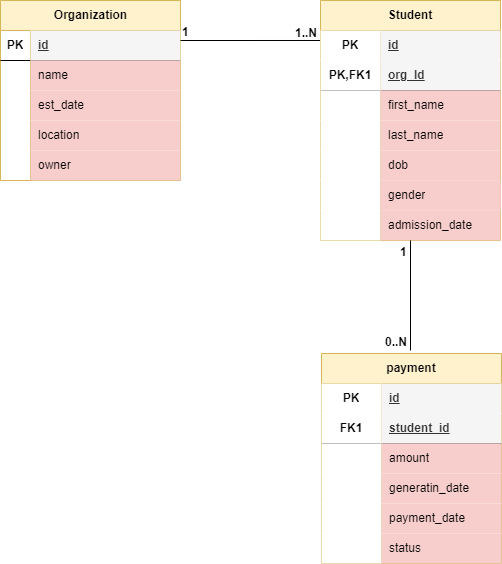

The diagram above was exported from draw.io. Its source (the exported page's mxGraphModel, read from the mxfile embedded in the PNG):
<mxGraphModel dx="880" dy="470" grid="1" gridSize="10" guides="1" tooltips="1" connect="1" arrows="1" fold="1" page="1" pageScale="1" pageWidth="850" pageHeight="1100" math="0" shadow="0">
  <root>
    <mxCell id="0" />
    <mxCell id="1" parent="0" />
    <mxCell id="SFVSjseLBFlYiVbyE9c6-5" value="Organization" style="shape=table;startSize=30;container=1;collapsible=1;childLayout=tableLayout;fixedRows=1;rowLines=0;fontStyle=1;align=center;resizeLast=1;html=1;swimlaneFillColor=default;fillColor=#fff2cc;strokeColor=#d6b656;" vertex="1" parent="1">
      <mxGeometry x="80" y="120" width="180" height="180" as="geometry" />
    </mxCell>
    <mxCell id="SFVSjseLBFlYiVbyE9c6-6" value="" style="shape=tableRow;horizontal=0;startSize=0;swimlaneHead=0;swimlaneBody=0;fillColor=none;collapsible=0;dropTarget=0;points=[[0,0.5],[1,0.5]];portConstraint=eastwest;top=0;left=0;right=0;bottom=1;" vertex="1" parent="SFVSjseLBFlYiVbyE9c6-5">
      <mxGeometry y="30" width="180" height="30" as="geometry" />
    </mxCell>
    <mxCell id="SFVSjseLBFlYiVbyE9c6-7" value="PK" style="shape=partialRectangle;connectable=0;fillColor=none;top=0;left=0;bottom=0;right=0;fontStyle=1;overflow=hidden;whiteSpace=wrap;html=1;" vertex="1" parent="SFVSjseLBFlYiVbyE9c6-6">
      <mxGeometry width="30" height="30" as="geometry">
        <mxRectangle width="30" height="30" as="alternateBounds" />
      </mxGeometry>
    </mxCell>
    <mxCell id="SFVSjseLBFlYiVbyE9c6-8" value="id" style="shape=partialRectangle;connectable=0;fillColor=#f5f5f5;top=0;left=0;bottom=0;right=0;align=left;spacingLeft=6;fontStyle=5;overflow=hidden;whiteSpace=wrap;html=1;fontColor=#333333;strokeColor=#666666;" vertex="1" parent="SFVSjseLBFlYiVbyE9c6-6">
      <mxGeometry x="30" width="150" height="30" as="geometry">
        <mxRectangle width="150" height="30" as="alternateBounds" />
      </mxGeometry>
    </mxCell>
    <mxCell id="SFVSjseLBFlYiVbyE9c6-9" value="" style="shape=tableRow;horizontal=0;startSize=0;swimlaneHead=0;swimlaneBody=0;fillColor=none;collapsible=0;dropTarget=0;points=[[0,0.5],[1,0.5]];portConstraint=eastwest;top=0;left=0;right=0;bottom=0;" vertex="1" parent="SFVSjseLBFlYiVbyE9c6-5">
      <mxGeometry y="60" width="180" height="30" as="geometry" />
    </mxCell>
    <mxCell id="SFVSjseLBFlYiVbyE9c6-10" value="" style="shape=partialRectangle;connectable=0;fillColor=none;top=0;left=0;bottom=0;right=0;editable=1;overflow=hidden;whiteSpace=wrap;html=1;" vertex="1" parent="SFVSjseLBFlYiVbyE9c6-9">
      <mxGeometry width="30" height="30" as="geometry">
        <mxRectangle width="30" height="30" as="alternateBounds" />
      </mxGeometry>
    </mxCell>
    <mxCell id="SFVSjseLBFlYiVbyE9c6-11" value="name" style="shape=partialRectangle;connectable=0;fillColor=#F8CECC;top=0;left=0;bottom=0;right=0;align=left;spacingLeft=6;overflow=hidden;whiteSpace=wrap;html=1;" vertex="1" parent="SFVSjseLBFlYiVbyE9c6-9">
      <mxGeometry x="30" width="150" height="30" as="geometry">
        <mxRectangle width="150" height="30" as="alternateBounds" />
      </mxGeometry>
    </mxCell>
    <mxCell id="SFVSjseLBFlYiVbyE9c6-12" value="" style="shape=tableRow;horizontal=0;startSize=0;swimlaneHead=0;swimlaneBody=0;fillColor=none;collapsible=0;dropTarget=0;points=[[0,0.5],[1,0.5]];portConstraint=eastwest;top=0;left=0;right=0;bottom=0;" vertex="1" parent="SFVSjseLBFlYiVbyE9c6-5">
      <mxGeometry y="90" width="180" height="30" as="geometry" />
    </mxCell>
    <mxCell id="SFVSjseLBFlYiVbyE9c6-13" value="" style="shape=partialRectangle;connectable=0;fillColor=none;top=0;left=0;bottom=0;right=0;editable=1;overflow=hidden;whiteSpace=wrap;html=1;" vertex="1" parent="SFVSjseLBFlYiVbyE9c6-12">
      <mxGeometry width="30" height="30" as="geometry">
        <mxRectangle width="30" height="30" as="alternateBounds" />
      </mxGeometry>
    </mxCell>
    <mxCell id="SFVSjseLBFlYiVbyE9c6-14" value="est_date" style="shape=partialRectangle;connectable=0;fillColor=#f8cecc;top=0;left=0;bottom=0;right=0;align=left;spacingLeft=6;overflow=hidden;whiteSpace=wrap;html=1;strokeColor=#b85450;" vertex="1" parent="SFVSjseLBFlYiVbyE9c6-12">
      <mxGeometry x="30" width="150" height="30" as="geometry">
        <mxRectangle width="150" height="30" as="alternateBounds" />
      </mxGeometry>
    </mxCell>
    <mxCell id="SFVSjseLBFlYiVbyE9c6-15" value="" style="shape=tableRow;horizontal=0;startSize=0;swimlaneHead=0;swimlaneBody=0;fillColor=none;collapsible=0;dropTarget=0;points=[[0,0.5],[1,0.5]];portConstraint=eastwest;top=0;left=0;right=0;bottom=0;" vertex="1" parent="SFVSjseLBFlYiVbyE9c6-5">
      <mxGeometry y="120" width="180" height="30" as="geometry" />
    </mxCell>
    <mxCell id="SFVSjseLBFlYiVbyE9c6-16" value="" style="shape=partialRectangle;connectable=0;fillColor=none;top=0;left=0;bottom=0;right=0;editable=1;overflow=hidden;whiteSpace=wrap;html=1;" vertex="1" parent="SFVSjseLBFlYiVbyE9c6-15">
      <mxGeometry width="30" height="30" as="geometry">
        <mxRectangle width="30" height="30" as="alternateBounds" />
      </mxGeometry>
    </mxCell>
    <mxCell id="SFVSjseLBFlYiVbyE9c6-17" value="location" style="shape=partialRectangle;connectable=0;fillColor=#f8cecc;top=0;left=0;bottom=0;right=0;align=left;spacingLeft=6;overflow=hidden;whiteSpace=wrap;html=1;strokeColor=#b85450;" vertex="1" parent="SFVSjseLBFlYiVbyE9c6-15">
      <mxGeometry x="30" width="150" height="30" as="geometry">
        <mxRectangle width="150" height="30" as="alternateBounds" />
      </mxGeometry>
    </mxCell>
    <mxCell id="SFVSjseLBFlYiVbyE9c6-25" value="" style="shape=tableRow;horizontal=0;startSize=0;swimlaneHead=0;swimlaneBody=0;fillColor=none;collapsible=0;dropTarget=0;points=[[0,0.5],[1,0.5]];portConstraint=eastwest;top=0;left=0;right=0;bottom=0;" vertex="1" parent="SFVSjseLBFlYiVbyE9c6-5">
      <mxGeometry y="150" width="180" height="30" as="geometry" />
    </mxCell>
    <mxCell id="SFVSjseLBFlYiVbyE9c6-26" value="" style="shape=partialRectangle;connectable=0;fillColor=none;top=0;left=0;bottom=0;right=0;editable=1;overflow=hidden;whiteSpace=wrap;html=1;" vertex="1" parent="SFVSjseLBFlYiVbyE9c6-25">
      <mxGeometry width="30" height="30" as="geometry">
        <mxRectangle width="30" height="30" as="alternateBounds" />
      </mxGeometry>
    </mxCell>
    <mxCell id="SFVSjseLBFlYiVbyE9c6-27" value="owner" style="shape=partialRectangle;connectable=0;fillColor=#f8cecc;top=0;left=0;bottom=0;right=0;align=left;spacingLeft=6;overflow=hidden;whiteSpace=wrap;html=1;strokeColor=#b85450;" vertex="1" parent="SFVSjseLBFlYiVbyE9c6-25">
      <mxGeometry x="30" width="150" height="30" as="geometry">
        <mxRectangle width="150" height="30" as="alternateBounds" />
      </mxGeometry>
    </mxCell>
    <mxCell id="SFVSjseLBFlYiVbyE9c6-22" value="" style="endArrow=none;html=1;rounded=0;entryX=0;entryY=0.333;entryDx=0;entryDy=0;entryPerimeter=0;" edge="1" parent="1" target="SFVSjseLBFlYiVbyE9c6-29">
      <mxGeometry relative="1" as="geometry">
        <mxPoint x="260" y="160" as="sourcePoint" />
        <mxPoint x="390" y="160" as="targetPoint" />
      </mxGeometry>
    </mxCell>
    <mxCell id="SFVSjseLBFlYiVbyE9c6-23" value="&lt;b&gt;1&lt;/b&gt;" style="resizable=0;html=1;whiteSpace=wrap;align=left;verticalAlign=bottom;" connectable="0" vertex="1" parent="SFVSjseLBFlYiVbyE9c6-22">
      <mxGeometry x="-1" relative="1" as="geometry" />
    </mxCell>
    <mxCell id="SFVSjseLBFlYiVbyE9c6-24" value="&lt;b&gt;1..N&lt;/b&gt;" style="resizable=0;html=1;whiteSpace=wrap;align=right;verticalAlign=bottom;" connectable="0" vertex="1" parent="SFVSjseLBFlYiVbyE9c6-22">
      <mxGeometry x="1" relative="1" as="geometry">
        <mxPoint x="-2" y="1" as="offset" />
      </mxGeometry>
    </mxCell>
    <mxCell id="SFVSjseLBFlYiVbyE9c6-28" value="Student" style="shape=table;startSize=30;container=1;collapsible=1;childLayout=tableLayout;fixedRows=1;rowLines=0;fontStyle=1;align=center;resizeLast=1;html=1;whiteSpace=wrap;fillColor=#fff2cc;strokeColor=#d6b656;" vertex="1" parent="1">
      <mxGeometry x="400" y="120" width="180" height="240" as="geometry" />
    </mxCell>
    <mxCell id="SFVSjseLBFlYiVbyE9c6-29" value="" style="shape=tableRow;horizontal=0;startSize=0;swimlaneHead=0;swimlaneBody=0;fillColor=none;collapsible=0;dropTarget=0;points=[[0,0.5],[1,0.5]];portConstraint=eastwest;top=0;left=0;right=0;bottom=0;html=1;" vertex="1" parent="SFVSjseLBFlYiVbyE9c6-28">
      <mxGeometry y="30" width="180" height="30" as="geometry" />
    </mxCell>
    <mxCell id="SFVSjseLBFlYiVbyE9c6-30" value="PK" style="shape=partialRectangle;connectable=0;top=0;left=0;bottom=0;right=0;fontStyle=1;overflow=hidden;html=1;whiteSpace=wrap;" vertex="1" parent="SFVSjseLBFlYiVbyE9c6-29">
      <mxGeometry width="60" height="30" as="geometry">
        <mxRectangle width="60" height="30" as="alternateBounds" />
      </mxGeometry>
    </mxCell>
    <mxCell id="SFVSjseLBFlYiVbyE9c6-31" value="id" style="shape=partialRectangle;connectable=0;fillColor=#f5f5f5;top=0;left=0;bottom=0;right=0;align=left;spacingLeft=6;fontStyle=5;overflow=hidden;html=1;whiteSpace=wrap;strokeColor=#666666;fontColor=#333333;" vertex="1" parent="SFVSjseLBFlYiVbyE9c6-29">
      <mxGeometry x="60" width="120" height="30" as="geometry">
        <mxRectangle width="120" height="30" as="alternateBounds" />
      </mxGeometry>
    </mxCell>
    <mxCell id="SFVSjseLBFlYiVbyE9c6-32" value="" style="shape=tableRow;horizontal=0;startSize=0;swimlaneHead=0;swimlaneBody=0;fillColor=none;collapsible=0;dropTarget=0;points=[[0,0.5],[1,0.5]];portConstraint=eastwest;top=0;left=0;right=0;bottom=1;html=1;" vertex="1" parent="SFVSjseLBFlYiVbyE9c6-28">
      <mxGeometry y="60" width="180" height="30" as="geometry" />
    </mxCell>
    <mxCell id="SFVSjseLBFlYiVbyE9c6-33" value="PK,FK1" style="shape=partialRectangle;connectable=0;top=0;left=0;bottom=0;right=0;fontStyle=1;overflow=hidden;html=1;whiteSpace=wrap;" vertex="1" parent="SFVSjseLBFlYiVbyE9c6-32">
      <mxGeometry width="60" height="30" as="geometry">
        <mxRectangle width="60" height="30" as="alternateBounds" />
      </mxGeometry>
    </mxCell>
    <mxCell id="SFVSjseLBFlYiVbyE9c6-34" value="org_Id" style="shape=partialRectangle;connectable=0;fillColor=#f5f5f5;top=0;left=0;bottom=0;right=0;align=left;spacingLeft=6;fontStyle=5;overflow=hidden;html=1;whiteSpace=wrap;strokeColor=#666666;fontColor=#333333;" vertex="1" parent="SFVSjseLBFlYiVbyE9c6-32">
      <mxGeometry x="60" width="120" height="30" as="geometry">
        <mxRectangle width="120" height="30" as="alternateBounds" />
      </mxGeometry>
    </mxCell>
    <mxCell id="SFVSjseLBFlYiVbyE9c6-35" value="" style="shape=tableRow;horizontal=0;startSize=0;swimlaneHead=0;swimlaneBody=0;fillColor=none;collapsible=0;dropTarget=0;points=[[0,0.5],[1,0.5]];portConstraint=eastwest;top=0;left=0;right=0;bottom=0;html=1;" vertex="1" parent="SFVSjseLBFlYiVbyE9c6-28">
      <mxGeometry y="90" width="180" height="30" as="geometry" />
    </mxCell>
    <mxCell id="SFVSjseLBFlYiVbyE9c6-36" value="" style="shape=partialRectangle;connectable=0;top=0;left=0;bottom=0;right=0;editable=1;overflow=hidden;html=1;whiteSpace=wrap;" vertex="1" parent="SFVSjseLBFlYiVbyE9c6-35">
      <mxGeometry width="60" height="30" as="geometry">
        <mxRectangle width="60" height="30" as="alternateBounds" />
      </mxGeometry>
    </mxCell>
    <mxCell id="SFVSjseLBFlYiVbyE9c6-37" value="first_name" style="shape=partialRectangle;connectable=0;fillColor=#f8cecc;top=0;left=0;bottom=0;right=0;align=left;spacingLeft=6;overflow=hidden;html=1;whiteSpace=wrap;strokeColor=#b85450;" vertex="1" parent="SFVSjseLBFlYiVbyE9c6-35">
      <mxGeometry x="60" width="120" height="30" as="geometry">
        <mxRectangle width="120" height="30" as="alternateBounds" />
      </mxGeometry>
    </mxCell>
    <mxCell id="SFVSjseLBFlYiVbyE9c6-38" value="" style="shape=tableRow;horizontal=0;startSize=0;swimlaneHead=0;swimlaneBody=0;fillColor=none;collapsible=0;dropTarget=0;points=[[0,0.5],[1,0.5]];portConstraint=eastwest;top=0;left=0;right=0;bottom=0;html=1;" vertex="1" parent="SFVSjseLBFlYiVbyE9c6-28">
      <mxGeometry y="120" width="180" height="30" as="geometry" />
    </mxCell>
    <mxCell id="SFVSjseLBFlYiVbyE9c6-39" value="" style="shape=partialRectangle;connectable=0;top=0;left=0;bottom=0;right=0;editable=1;overflow=hidden;html=1;whiteSpace=wrap;" vertex="1" parent="SFVSjseLBFlYiVbyE9c6-38">
      <mxGeometry width="60" height="30" as="geometry">
        <mxRectangle width="60" height="30" as="alternateBounds" />
      </mxGeometry>
    </mxCell>
    <mxCell id="SFVSjseLBFlYiVbyE9c6-40" value="last_name" style="shape=partialRectangle;connectable=0;fillColor=#f8cecc;top=0;left=0;bottom=0;right=0;align=left;spacingLeft=6;overflow=hidden;html=1;whiteSpace=wrap;strokeColor=#b85450;" vertex="1" parent="SFVSjseLBFlYiVbyE9c6-38">
      <mxGeometry x="60" width="120" height="30" as="geometry">
        <mxRectangle width="120" height="30" as="alternateBounds" />
      </mxGeometry>
    </mxCell>
    <mxCell id="SFVSjseLBFlYiVbyE9c6-41" value="" style="shape=tableRow;horizontal=0;startSize=0;swimlaneHead=0;swimlaneBody=0;fillColor=none;collapsible=0;dropTarget=0;points=[[0,0.5],[1,0.5]];portConstraint=eastwest;top=0;left=0;right=0;bottom=0;html=1;" vertex="1" parent="SFVSjseLBFlYiVbyE9c6-28">
      <mxGeometry y="150" width="180" height="30" as="geometry" />
    </mxCell>
    <mxCell id="SFVSjseLBFlYiVbyE9c6-42" value="" style="shape=partialRectangle;connectable=0;top=0;left=0;bottom=0;right=0;editable=1;overflow=hidden;html=1;whiteSpace=wrap;" vertex="1" parent="SFVSjseLBFlYiVbyE9c6-41">
      <mxGeometry width="60" height="30" as="geometry">
        <mxRectangle width="60" height="30" as="alternateBounds" />
      </mxGeometry>
    </mxCell>
    <mxCell id="SFVSjseLBFlYiVbyE9c6-43" value="dob" style="shape=partialRectangle;connectable=0;fillColor=#f8cecc;top=0;left=0;bottom=0;right=0;align=left;spacingLeft=6;overflow=hidden;html=1;whiteSpace=wrap;strokeColor=#b85450;" vertex="1" parent="SFVSjseLBFlYiVbyE9c6-41">
      <mxGeometry x="60" width="120" height="30" as="geometry">
        <mxRectangle width="120" height="30" as="alternateBounds" />
      </mxGeometry>
    </mxCell>
    <mxCell id="SFVSjseLBFlYiVbyE9c6-44" value="" style="shape=tableRow;horizontal=0;startSize=0;swimlaneHead=0;swimlaneBody=0;fillColor=none;collapsible=0;dropTarget=0;points=[[0,0.5],[1,0.5]];portConstraint=eastwest;top=0;left=0;right=0;bottom=0;html=1;" vertex="1" parent="SFVSjseLBFlYiVbyE9c6-28">
      <mxGeometry y="180" width="180" height="30" as="geometry" />
    </mxCell>
    <mxCell id="SFVSjseLBFlYiVbyE9c6-45" value="" style="shape=partialRectangle;connectable=0;top=0;left=0;bottom=0;right=0;editable=1;overflow=hidden;html=1;whiteSpace=wrap;" vertex="1" parent="SFVSjseLBFlYiVbyE9c6-44">
      <mxGeometry width="60" height="30" as="geometry">
        <mxRectangle width="60" height="30" as="alternateBounds" />
      </mxGeometry>
    </mxCell>
    <mxCell id="SFVSjseLBFlYiVbyE9c6-46" value="" style="shape=partialRectangle;connectable=0;fillColor=#f8cecc;top=0;left=0;bottom=0;right=0;align=left;spacingLeft=6;overflow=hidden;html=1;whiteSpace=wrap;strokeColor=#b85450;" vertex="1" parent="SFVSjseLBFlYiVbyE9c6-44">
      <mxGeometry x="60" width="120" height="30" as="geometry">
        <mxRectangle width="120" height="30" as="alternateBounds" />
      </mxGeometry>
    </mxCell>
    <mxCell id="SFVSjseLBFlYiVbyE9c6-47" value="" style="shape=tableRow;horizontal=0;startSize=0;swimlaneHead=0;swimlaneBody=0;fillColor=none;collapsible=0;dropTarget=0;points=[[0,0.5],[1,0.5]];portConstraint=eastwest;top=0;left=0;right=0;bottom=0;html=1;" vertex="1" parent="SFVSjseLBFlYiVbyE9c6-28">
      <mxGeometry y="210" width="180" height="30" as="geometry" />
    </mxCell>
    <mxCell id="SFVSjseLBFlYiVbyE9c6-48" value="" style="shape=partialRectangle;connectable=0;top=0;left=0;bottom=0;right=0;editable=1;overflow=hidden;html=1;whiteSpace=wrap;" vertex="1" parent="SFVSjseLBFlYiVbyE9c6-47">
      <mxGeometry width="60" height="30" as="geometry">
        <mxRectangle width="60" height="30" as="alternateBounds" />
      </mxGeometry>
    </mxCell>
    <mxCell id="SFVSjseLBFlYiVbyE9c6-49" value="admission_date" style="shape=partialRectangle;connectable=0;fillColor=#f8cecc;top=0;left=0;bottom=0;right=0;align=left;spacingLeft=6;overflow=hidden;html=1;whiteSpace=wrap;strokeColor=#b85450;" vertex="1" parent="SFVSjseLBFlYiVbyE9c6-47">
      <mxGeometry x="60" width="120" height="30" as="geometry">
        <mxRectangle width="120" height="30" as="alternateBounds" />
      </mxGeometry>
    </mxCell>
    <mxCell id="SFVSjseLBFlYiVbyE9c6-50" value="payment" style="shape=table;startSize=30;container=1;collapsible=1;childLayout=tableLayout;fixedRows=1;rowLines=0;fontStyle=1;align=center;resizeLast=1;html=1;whiteSpace=wrap;fillColor=#fff2cc;strokeColor=#d6b656;" vertex="1" parent="1">
      <mxGeometry x="401" y="473" width="180" height="210" as="geometry" />
    </mxCell>
    <mxCell id="SFVSjseLBFlYiVbyE9c6-51" value="" style="shape=tableRow;horizontal=0;startSize=0;swimlaneHead=0;swimlaneBody=0;fillColor=none;collapsible=0;dropTarget=0;points=[[0,0.5],[1,0.5]];portConstraint=eastwest;top=0;left=0;right=0;bottom=0;html=1;" vertex="1" parent="SFVSjseLBFlYiVbyE9c6-50">
      <mxGeometry y="30" width="180" height="30" as="geometry" />
    </mxCell>
    <mxCell id="SFVSjseLBFlYiVbyE9c6-52" value="PK" style="shape=partialRectangle;connectable=0;top=0;left=0;bottom=0;right=0;fontStyle=1;overflow=hidden;html=1;whiteSpace=wrap;" vertex="1" parent="SFVSjseLBFlYiVbyE9c6-51">
      <mxGeometry width="60" height="30" as="geometry">
        <mxRectangle width="60" height="30" as="alternateBounds" />
      </mxGeometry>
    </mxCell>
    <mxCell id="SFVSjseLBFlYiVbyE9c6-53" value="id" style="shape=partialRectangle;connectable=0;fillColor=#f5f5f5;top=0;left=0;bottom=0;right=0;align=left;spacingLeft=6;fontStyle=5;overflow=hidden;html=1;whiteSpace=wrap;strokeColor=#666666;fontColor=#333333;" vertex="1" parent="SFVSjseLBFlYiVbyE9c6-51">
      <mxGeometry x="60" width="120" height="30" as="geometry">
        <mxRectangle width="120" height="30" as="alternateBounds" />
      </mxGeometry>
    </mxCell>
    <mxCell id="SFVSjseLBFlYiVbyE9c6-54" value="" style="shape=tableRow;horizontal=0;startSize=0;swimlaneHead=0;swimlaneBody=0;fillColor=none;collapsible=0;dropTarget=0;points=[[0,0.5],[1,0.5]];portConstraint=eastwest;top=0;left=0;right=0;bottom=1;html=1;" vertex="1" parent="SFVSjseLBFlYiVbyE9c6-50">
      <mxGeometry y="60" width="180" height="30" as="geometry" />
    </mxCell>
    <mxCell id="SFVSjseLBFlYiVbyE9c6-55" value="FK1" style="shape=partialRectangle;connectable=0;top=0;left=0;bottom=0;right=0;fontStyle=1;overflow=hidden;html=1;whiteSpace=wrap;" vertex="1" parent="SFVSjseLBFlYiVbyE9c6-54">
      <mxGeometry width="60" height="30" as="geometry">
        <mxRectangle width="60" height="30" as="alternateBounds" />
      </mxGeometry>
    </mxCell>
    <mxCell id="SFVSjseLBFlYiVbyE9c6-56" value="student_id" style="shape=partialRectangle;connectable=0;fillColor=#f5f5f5;top=0;left=0;bottom=0;right=0;align=left;spacingLeft=6;fontStyle=5;overflow=hidden;html=1;whiteSpace=wrap;strokeColor=#666666;fontColor=#333333;" vertex="1" parent="SFVSjseLBFlYiVbyE9c6-54">
      <mxGeometry x="60" width="120" height="30" as="geometry">
        <mxRectangle width="120" height="30" as="alternateBounds" />
      </mxGeometry>
    </mxCell>
    <mxCell id="SFVSjseLBFlYiVbyE9c6-57" value="" style="shape=tableRow;horizontal=0;startSize=0;swimlaneHead=0;swimlaneBody=0;fillColor=none;collapsible=0;dropTarget=0;points=[[0,0.5],[1,0.5]];portConstraint=eastwest;top=0;left=0;right=0;bottom=0;html=1;" vertex="1" parent="SFVSjseLBFlYiVbyE9c6-50">
      <mxGeometry y="90" width="180" height="30" as="geometry" />
    </mxCell>
    <mxCell id="SFVSjseLBFlYiVbyE9c6-58" value="" style="shape=partialRectangle;connectable=0;top=0;left=0;bottom=0;right=0;editable=1;overflow=hidden;html=1;whiteSpace=wrap;" vertex="1" parent="SFVSjseLBFlYiVbyE9c6-57">
      <mxGeometry width="60" height="30" as="geometry">
        <mxRectangle width="60" height="30" as="alternateBounds" />
      </mxGeometry>
    </mxCell>
    <mxCell id="SFVSjseLBFlYiVbyE9c6-59" value="amount" style="shape=partialRectangle;connectable=0;fillColor=#f8cecc;top=0;left=0;bottom=0;right=0;align=left;spacingLeft=6;overflow=hidden;html=1;whiteSpace=wrap;strokeColor=#b85450;" vertex="1" parent="SFVSjseLBFlYiVbyE9c6-57">
      <mxGeometry x="60" width="120" height="30" as="geometry">
        <mxRectangle width="120" height="30" as="alternateBounds" />
      </mxGeometry>
    </mxCell>
    <mxCell id="SFVSjseLBFlYiVbyE9c6-60" value="" style="shape=tableRow;horizontal=0;startSize=0;swimlaneHead=0;swimlaneBody=0;fillColor=none;collapsible=0;dropTarget=0;points=[[0,0.5],[1,0.5]];portConstraint=eastwest;top=0;left=0;right=0;bottom=0;html=1;" vertex="1" parent="SFVSjseLBFlYiVbyE9c6-50">
      <mxGeometry y="120" width="180" height="30" as="geometry" />
    </mxCell>
    <mxCell id="SFVSjseLBFlYiVbyE9c6-61" value="" style="shape=partialRectangle;connectable=0;top=0;left=0;bottom=0;right=0;editable=1;overflow=hidden;html=1;whiteSpace=wrap;" vertex="1" parent="SFVSjseLBFlYiVbyE9c6-60">
      <mxGeometry width="60" height="30" as="geometry">
        <mxRectangle width="60" height="30" as="alternateBounds" />
      </mxGeometry>
    </mxCell>
    <mxCell id="SFVSjseLBFlYiVbyE9c6-62" value="generatin_date" style="shape=partialRectangle;connectable=0;fillColor=#f8cecc;top=0;left=0;bottom=0;right=0;align=left;spacingLeft=6;overflow=hidden;html=1;whiteSpace=wrap;strokeColor=#b85450;" vertex="1" parent="SFVSjseLBFlYiVbyE9c6-60">
      <mxGeometry x="60" width="120" height="30" as="geometry">
        <mxRectangle width="120" height="30" as="alternateBounds" />
      </mxGeometry>
    </mxCell>
    <mxCell id="SFVSjseLBFlYiVbyE9c6-63" value="" style="shape=tableRow;horizontal=0;startSize=0;swimlaneHead=0;swimlaneBody=0;fillColor=none;collapsible=0;dropTarget=0;points=[[0,0.5],[1,0.5]];portConstraint=eastwest;top=0;left=0;right=0;bottom=0;html=1;" vertex="1" parent="SFVSjseLBFlYiVbyE9c6-50">
      <mxGeometry y="150" width="180" height="30" as="geometry" />
    </mxCell>
    <mxCell id="SFVSjseLBFlYiVbyE9c6-64" value="" style="shape=partialRectangle;connectable=0;top=0;left=0;bottom=0;right=0;editable=1;overflow=hidden;html=1;whiteSpace=wrap;" vertex="1" parent="SFVSjseLBFlYiVbyE9c6-63">
      <mxGeometry width="60" height="30" as="geometry">
        <mxRectangle width="60" height="30" as="alternateBounds" />
      </mxGeometry>
    </mxCell>
    <mxCell id="SFVSjseLBFlYiVbyE9c6-65" value="payment_date" style="shape=partialRectangle;connectable=0;fillColor=#f8cecc;top=0;left=0;bottom=0;right=0;align=left;spacingLeft=6;overflow=hidden;html=1;whiteSpace=wrap;strokeColor=#b85450;" vertex="1" parent="SFVSjseLBFlYiVbyE9c6-63">
      <mxGeometry x="60" width="120" height="30" as="geometry">
        <mxRectangle width="120" height="30" as="alternateBounds" />
      </mxGeometry>
    </mxCell>
    <mxCell id="SFVSjseLBFlYiVbyE9c6-66" value="" style="shape=tableRow;horizontal=0;startSize=0;swimlaneHead=0;swimlaneBody=0;fillColor=none;collapsible=0;dropTarget=0;points=[[0,0.5],[1,0.5]];portConstraint=eastwest;top=0;left=0;right=0;bottom=0;html=1;" vertex="1" parent="SFVSjseLBFlYiVbyE9c6-50">
      <mxGeometry y="180" width="180" height="30" as="geometry" />
    </mxCell>
    <mxCell id="SFVSjseLBFlYiVbyE9c6-67" value="" style="shape=partialRectangle;connectable=0;top=0;left=0;bottom=0;right=0;editable=1;overflow=hidden;html=1;whiteSpace=wrap;" vertex="1" parent="SFVSjseLBFlYiVbyE9c6-66">
      <mxGeometry width="60" height="30" as="geometry">
        <mxRectangle width="60" height="30" as="alternateBounds" />
      </mxGeometry>
    </mxCell>
    <mxCell id="SFVSjseLBFlYiVbyE9c6-68" value="status" style="shape=partialRectangle;connectable=0;fillColor=#f8cecc;top=0;left=0;bottom=0;right=0;align=left;spacingLeft=6;overflow=hidden;html=1;whiteSpace=wrap;strokeColor=#b85450;" vertex="1" parent="SFVSjseLBFlYiVbyE9c6-66">
      <mxGeometry x="60" width="120" height="30" as="geometry">
        <mxRectangle width="120" height="30" as="alternateBounds" />
      </mxGeometry>
    </mxCell>
    <mxCell id="SFVSjseLBFlYiVbyE9c6-72" value="" style="endArrow=none;html=1;rounded=0;exitX=0.5;exitY=1;exitDx=0;exitDy=0;" edge="1" parent="1" source="SFVSjseLBFlYiVbyE9c6-28">
      <mxGeometry relative="1" as="geometry">
        <mxPoint x="489.5" y="390" as="sourcePoint" />
        <mxPoint x="490" y="470" as="targetPoint" />
      </mxGeometry>
    </mxCell>
    <mxCell id="SFVSjseLBFlYiVbyE9c6-73" value="&lt;b&gt;1&lt;/b&gt;" style="resizable=0;html=1;whiteSpace=wrap;align=left;verticalAlign=bottom;" connectable="0" vertex="1" parent="SFVSjseLBFlYiVbyE9c6-72">
      <mxGeometry x="-1" relative="1" as="geometry">
        <mxPoint x="-12" y="20" as="offset" />
      </mxGeometry>
    </mxCell>
    <mxCell id="SFVSjseLBFlYiVbyE9c6-74" value="&lt;b&gt;0..N&lt;/b&gt;" style="resizable=0;html=1;whiteSpace=wrap;align=right;verticalAlign=bottom;" connectable="0" vertex="1" parent="SFVSjseLBFlYiVbyE9c6-72">
      <mxGeometry x="1" relative="1" as="geometry">
        <mxPoint x="-2" as="offset" />
      </mxGeometry>
    </mxCell>
    <mxCell id="SFVSjseLBFlYiVbyE9c6-78" value="gender" style="shape=partialRectangle;connectable=0;fillColor=#f8cecc;top=0;left=0;bottom=0;right=0;align=left;spacingLeft=6;overflow=hidden;html=1;whiteSpace=wrap;strokeColor=#b85450;" vertex="1" parent="1">
      <mxGeometry x="460" y="300" width="120" height="30" as="geometry">
        <mxRectangle width="120" height="30" as="alternateBounds" />
      </mxGeometry>
    </mxCell>
  </root>
</mxGraphModel>